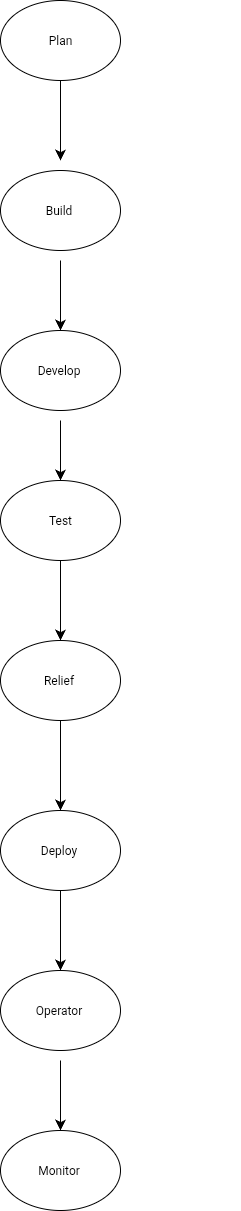

The diagram above was exported from draw.io. Its source (the exported page's mxGraphModel, read from the mxfile embedded in the PNG):
<mxGraphModel dx="1096" dy="926" grid="1" gridSize="10" guides="1" tooltips="1" connect="1" arrows="1" fold="1" page="1" pageScale="1" pageWidth="850" pageHeight="1100" math="0" shadow="0">
  <root>
    <mxCell id="0" />
    <mxCell id="1" parent="0" />
    <mxCell id="EpJ8fxZSLhWCwEIsADsL-3" style="edgeStyle=none;curved=1;rounded=0;orthogonalLoop=1;jettySize=auto;html=1;fontSize=12;startSize=8;endSize=8;entryX=0.5;entryY=1;entryDx=0;entryDy=0;" edge="1" parent="1">
      <mxGeometry relative="1" as="geometry">
        <mxPoint x="-270" y="120" as="targetPoint" />
        <mxPoint x="-270" y="120" as="sourcePoint" />
      </mxGeometry>
    </mxCell>
    <mxCell id="EpJ8fxZSLhWCwEIsADsL-15" value="Plan" style="ellipse;whiteSpace=wrap;html=1;" vertex="1" parent="1">
      <mxGeometry x="-500" y="110" width="120" height="80" as="geometry" />
    </mxCell>
    <mxCell id="EpJ8fxZSLhWCwEIsADsL-16" value="Build&amp;nbsp;" style="ellipse;whiteSpace=wrap;html=1;" vertex="1" parent="1">
      <mxGeometry x="-500" y="280" width="120" height="80" as="geometry" />
    </mxCell>
    <mxCell id="EpJ8fxZSLhWCwEIsADsL-17" value="Develop&amp;nbsp;" style="ellipse;whiteSpace=wrap;html=1;" vertex="1" parent="1">
      <mxGeometry x="-500" y="440" width="120" height="80" as="geometry" />
    </mxCell>
    <mxCell id="EpJ8fxZSLhWCwEIsADsL-18" value="Test" style="ellipse;whiteSpace=wrap;html=1;" vertex="1" parent="1">
      <mxGeometry x="-500" y="590" width="120" height="80" as="geometry" />
    </mxCell>
    <mxCell id="EpJ8fxZSLhWCwEIsADsL-19" value="Relief&amp;nbsp;" style="ellipse;whiteSpace=wrap;html=1;" vertex="1" parent="1">
      <mxGeometry x="-500" y="750" width="120" height="80" as="geometry" />
    </mxCell>
    <mxCell id="EpJ8fxZSLhWCwEIsADsL-20" value="" style="endArrow=classic;html=1;rounded=0;fontSize=12;startSize=8;endSize=8;curved=1;entryX=0.5;entryY=0;entryDx=0;entryDy=0;" edge="1" parent="1" target="EpJ8fxZSLhWCwEIsADsL-18">
      <mxGeometry width="50" height="50" relative="1" as="geometry">
        <mxPoint x="-440" y="530" as="sourcePoint" />
        <mxPoint x="-360" y="540" as="targetPoint" />
      </mxGeometry>
    </mxCell>
    <mxCell id="EpJ8fxZSLhWCwEIsADsL-22" value="" style="endArrow=classic;html=1;rounded=0;fontSize=12;startSize=8;endSize=8;curved=1;entryX=0.5;entryY=0;entryDx=0;entryDy=0;" edge="1" parent="1" target="EpJ8fxZSLhWCwEIsADsL-17">
      <mxGeometry width="50" height="50" relative="1" as="geometry">
        <mxPoint x="-440" y="370" as="sourcePoint" />
        <mxPoint x="-450" y="430" as="targetPoint" />
      </mxGeometry>
    </mxCell>
    <mxCell id="EpJ8fxZSLhWCwEIsADsL-24" value="" style="endArrow=classic;html=1;rounded=0;fontSize=12;startSize=8;endSize=8;curved=1;exitX=0.5;exitY=1;exitDx=0;exitDy=0;" edge="1" parent="1" source="EpJ8fxZSLhWCwEIsADsL-15">
      <mxGeometry width="50" height="50" relative="1" as="geometry">
        <mxPoint x="-430" y="210" as="sourcePoint" />
        <mxPoint x="-440" y="270" as="targetPoint" />
      </mxGeometry>
    </mxCell>
    <mxCell id="EpJ8fxZSLhWCwEIsADsL-26" value="" style="endArrow=classic;html=1;rounded=0;fontSize=12;startSize=8;endSize=8;curved=1;entryX=0.5;entryY=0;entryDx=0;entryDy=0;exitX=0.5;exitY=1;exitDx=0;exitDy=0;" edge="1" parent="1" source="EpJ8fxZSLhWCwEIsADsL-18" target="EpJ8fxZSLhWCwEIsADsL-19">
      <mxGeometry width="50" height="50" relative="1" as="geometry">
        <mxPoint x="-440" y="700" as="sourcePoint" />
        <mxPoint x="-390" y="650" as="targetPoint" />
      </mxGeometry>
    </mxCell>
    <mxCell id="EpJ8fxZSLhWCwEIsADsL-27" value="Deploy&amp;nbsp;" style="ellipse;whiteSpace=wrap;html=1;" vertex="1" parent="1">
      <mxGeometry x="-500" y="920" width="120" height="80" as="geometry" />
    </mxCell>
    <mxCell id="EpJ8fxZSLhWCwEIsADsL-28" value="Operator&amp;nbsp;" style="ellipse;whiteSpace=wrap;html=1;" vertex="1" parent="1">
      <mxGeometry x="-500" y="1080" width="120" height="80" as="geometry" />
    </mxCell>
    <mxCell id="EpJ8fxZSLhWCwEIsADsL-29" value="Monitor&amp;nbsp;" style="ellipse;whiteSpace=wrap;html=1;" vertex="1" parent="1">
      <mxGeometry x="-500" y="1240" width="120" height="80" as="geometry" />
    </mxCell>
    <mxCell id="EpJ8fxZSLhWCwEIsADsL-30" value="" style="endArrow=classic;html=1;rounded=0;fontSize=12;startSize=8;endSize=8;curved=1;exitX=0.5;exitY=1;exitDx=0;exitDy=0;" edge="1" parent="1" source="EpJ8fxZSLhWCwEIsADsL-19">
      <mxGeometry width="50" height="50" relative="1" as="geometry">
        <mxPoint x="-430" y="910" as="sourcePoint" />
        <mxPoint x="-440" y="920" as="targetPoint" />
      </mxGeometry>
    </mxCell>
    <mxCell id="EpJ8fxZSLhWCwEIsADsL-31" value="" style="endArrow=classic;html=1;rounded=0;fontSize=12;startSize=8;endSize=8;curved=1;exitX=0.5;exitY=1;exitDx=0;exitDy=0;entryX=0.5;entryY=0;entryDx=0;entryDy=0;" edge="1" parent="1" source="EpJ8fxZSLhWCwEIsADsL-27" target="EpJ8fxZSLhWCwEIsADsL-28">
      <mxGeometry width="50" height="50" relative="1" as="geometry">
        <mxPoint x="-380" y="1070" as="sourcePoint" />
        <mxPoint x="-330" y="1020" as="targetPoint" />
      </mxGeometry>
    </mxCell>
    <mxCell id="EpJ8fxZSLhWCwEIsADsL-32" value="" style="endArrow=classic;html=1;rounded=0;fontSize=12;startSize=8;endSize=8;curved=1;entryX=0.5;entryY=0;entryDx=0;entryDy=0;" edge="1" parent="1" target="EpJ8fxZSLhWCwEIsADsL-29">
      <mxGeometry width="50" height="50" relative="1" as="geometry">
        <mxPoint x="-440" y="1170" as="sourcePoint" />
        <mxPoint x="-310" y="1180" as="targetPoint" />
      </mxGeometry>
    </mxCell>
  </root>
</mxGraphModel>